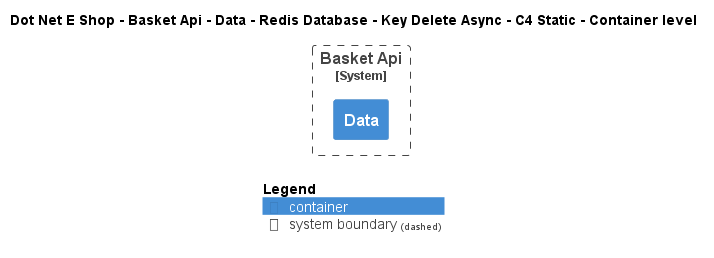

The diagram above was rendered by PlantUML. Its source (embedded in the PNG):
@startuml
!include ..\..\..\..\..\..\..\..\..\.c4s\C4_Container.puml

AddElementTag("c4interflow:lifecycle:new", $bgColor=green, $fontColor=#ffffff, $borderColor=green, $shadowing="False")
AddElementTag("c4interflow:lifecycle:changed", $bgColor=orange, $fontColor=#ffffff, $borderColor=orange, $shadowing="False")
AddElementTag("c4interflow:lifecycle:removed", $bgColor=red, $fontColor=#ffffff, $borderColor=red, $shadowing="False")

AddRelTag("c4interflow:lifecycle:new", $textColor=green, $lineColor=green)
AddRelTag("c4interflow:lifecycle:changed", $textColor=orange, $lineColor=orange)
AddRelTag("c4interflow:lifecycle:removed", $textColor=red, $lineColor=red)

SHOW_PERSON_PORTRAIT()
LAYOUT_TOP_DOWN()

skinparam linetype polyline

title Dot Net E Shop - Basket Api - Data - Redis Database - Key Delete Async - C4 Static - Container level


System_Boundary(DotNetEShop.SoftwareSystems.BasketApi, "Basket Api") {
    Container(DotNetEShop.SoftwareSystems.BasketApi.Containers.Data, "Data", "", "")
}



SHOW_LEGEND()
@enduml